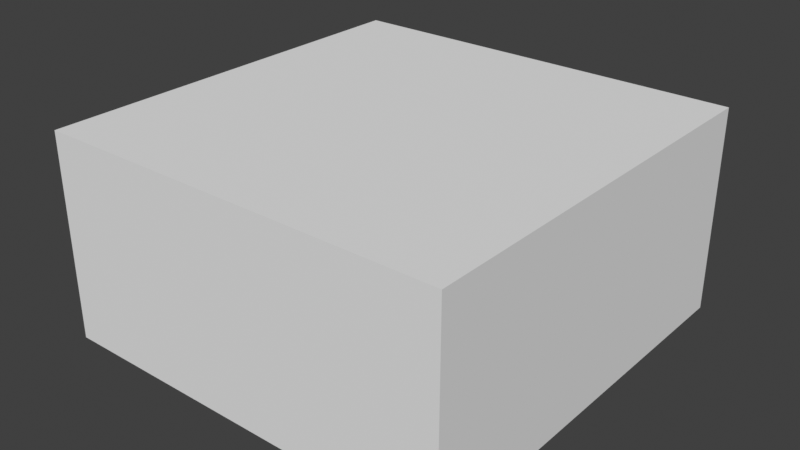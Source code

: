 # Source: plane2.blend  (saved by Blender 5.0.118; exported with 4.5.12 LTS)
import bpy
from mathutils import Matrix  # noqa: F401  (used for matrix-valued properties, if any)

bpy.ops.wm.read_factory_settings(use_empty=True)
scene = bpy.context.scene
scene.name = 'Scene'

# ---- collections
col_collection = bpy.data.collections.new('Collection'); scene.collection.children.link(col_collection)

# ---- world
world_world = bpy.data.worlds.new('World'); scene.world = world_world
world_world.use_nodes = True; world_world.node_tree.nodes.clear()
_N = world_world.node_tree.nodes; _L = world_world.node_tree.links
n0 = _N.new('ShaderNodeOutputWorld'); n0.name = 'World Output'; n0.location = (300, 300)
n1 = _N.new('ShaderNodeBackground'); n1.name = 'Background'; n1.location = (10, 300)
n1.inputs[0].default_value = (0.05088, 0.05088, 0.05088, 1.0)
_L.new(n1.outputs[0], n0.inputs[0])
n0.is_active_output = True
world_world.color = (0.05088, 0.05088, 0.05088)
world_world.use_sun_shadow = False
world_world.sun_shadow_jitter_overblur = 0.0

# ---- meshes
me_plane_001 = bpy.data.meshes.new('Plane.001')
me_plane_001.from_pydata([(-1.0, -1.0, 0.0), (1.0, -1.0, 0.0), (-1.0, 1.0, 0.0), (1.0, 1.0, 0.0), (-1.0, 1.0, -1.0), (-1.0, -1.0, -1.0), (1.0, -1.0, -1.0), (1.0, 1.0, -1.0)], [], [(0, 2, 3, 1), (5, 6, 7, 4), (1, 3, 7, 6), (2, 0, 5, 4), (3, 2, 4, 7), (0, 1, 6, 5)])
_uv = me_plane_001.uv_layers.new(name='UVMap')
_uv.uv.foreach_set('vector', [0.0, 0.0, 0.0, 1.0, 1.0, 1.0, 1.0, 0.0, -0.5, 0.0, -1.5, 0.0, -1.5, 1.0, -0.5, 1.0, 1.0, 0.0, 1.0, 1.0, 1.5, 1.0, 1.5, 0.0, 0.0, 1.0, 0.0, 0.0, -0.5, 0.0, -0.5, 1.0, 1.0, 1.0, 0.0, 1.0, 0.0, 1.5, 1.0, 1.5, 0.0, 0.0, 1.0, 0.0, 1.0, -0.5, 0.0, -0.5])
me_plane_001.use_remesh_fix_poles = True
me_plane_001.use_remesh_preserve_attributes = False
me_plane_001.update()

# ---- objects
ob_plane_001 = bpy.data.objects.new('Plane.001', me_plane_001)

# ---- transforms, parenting, visibility, modifiers, constraints
ob_plane_001.location = (0.0, 0.0, 0.0)
_m = ob_plane_001.modifiers.new('Triangulate', 'TRIANGULATE')

# ---- collection membership
col_collection.objects.link(ob_plane_001)

# ---- scene / render settings (as saved in the file)
scene.frame_start = 1; scene.frame_end = 250; scene.frame_set(1)
scene.render.engine = 'BLENDER_EEVEE_NEXT'
scene.render.bake_bias = 0.0
scene.render.bake_samples = 0
scene.cycles.sampling_pattern = 'TABULATED_SOBOL'
scene.cycles.use_light_tree = False
scene.view_settings.view_transform = 'Standard'
bpy.context.view_layer.update()

# ---- added for rendering (the .blend has no active camera and no usable light): camera, sun
cam_auto = bpy.data.cameras.new('AutoCamera')
cam_auto.lens = 50.0
cam_auto.sensor_width = 36.0
cam_auto.clip_end = 1000.0
ob_auto_camera = bpy.data.objects.new('AutoCamera', cam_auto)
scene.collection.objects.link(ob_auto_camera)
ob_auto_camera.location = (2.77567, -3.33081, 1.72054)
ob_auto_camera.rotation_euler = (1.09748, -7.21219e-08, 0.694738)
scene.camera = ob_auto_camera
light_auto_sun = bpy.data.lights.new('AutoSun', 'SUN')
light_auto_sun.energy = 3.0
light_auto_sun.angle = 0.0523599
ob_auto_sun = bpy.data.objects.new('AutoSun', light_auto_sun)
scene.collection.objects.link(ob_auto_sun)
ob_auto_sun.rotation_euler = (0.872665, 0.174533, 0.523599)
bpy.context.view_layer.update()
